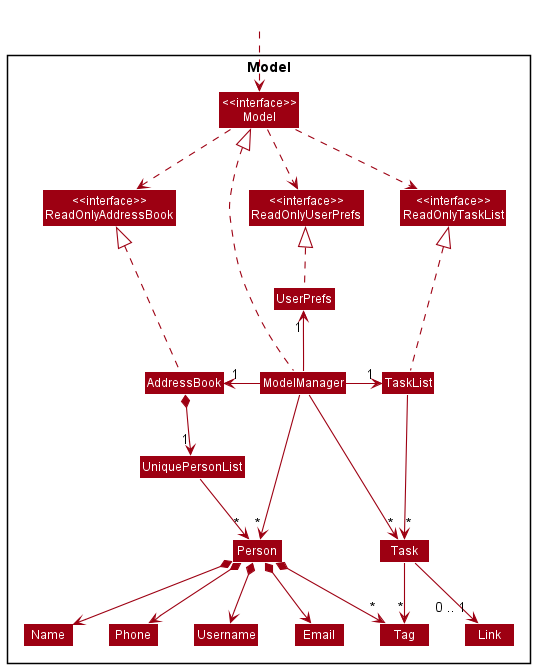

The diagram above was rendered by PlantUML. Its source (embedded in the PNG):
@startuml
!include style.puml
skinparam arrowThickness 1.1
skinparam arrowColor MODEL_COLOR
skinparam classBackgroundColor MODEL_COLOR

Package Model <<Rectangle>>{
Class "<<interface>>\nReadOnlyAddressBook" as ReadOnlyAddressBook
Class "<<interface>>\nReadOnlyUserPrefs" as ReadOnlyUserPrefs
Class "<<interface>>\nReadOnlyTaskList" as ReadOnlyTaskList
Class "<<interface>>\nModel" as Model
Class AddressBook
Class ModelManager
Class UserPrefs
Class TaskList
Class Task

Class UniquePersonList
Class Person
Class Username
Class Email
Class Name
Class Phone
Class Tag
Class Link

}

Class HiddenOutside #FFFFFF
HiddenOutside ..> Model

AddressBook .up..|> ReadOnlyAddressBook
TaskList .up..|> ReadOnlyTaskList

ModelManager .up.|> Model
Model .down.> ReadOnlyUserPrefs
Model .down.> ReadOnlyAddressBook
Model .down.> ReadOnlyTaskList
ModelManager -left-> "1" AddressBook
ModelManager -up-> "1" UserPrefs
ModelManager -right-> "1" TaskList
UserPrefs .up.|> ReadOnlyUserPrefs

TaskList --> "~* " Task

AddressBook *--> "1" UniquePersonList
UniquePersonList --> "~* " Person
Person *--> Name
Person *--> Phone
Person *--> Email
Person *--> Username
Person *--> "*" Tag

Task -> "*" Tag
Task -down-> "0 .. 1" Link

Name -[hidden]right-> Phone
Task -[hidden]left-----> Person


ModelManager -->"~*" Person
ModelManager -->"~*" Task
@enduml